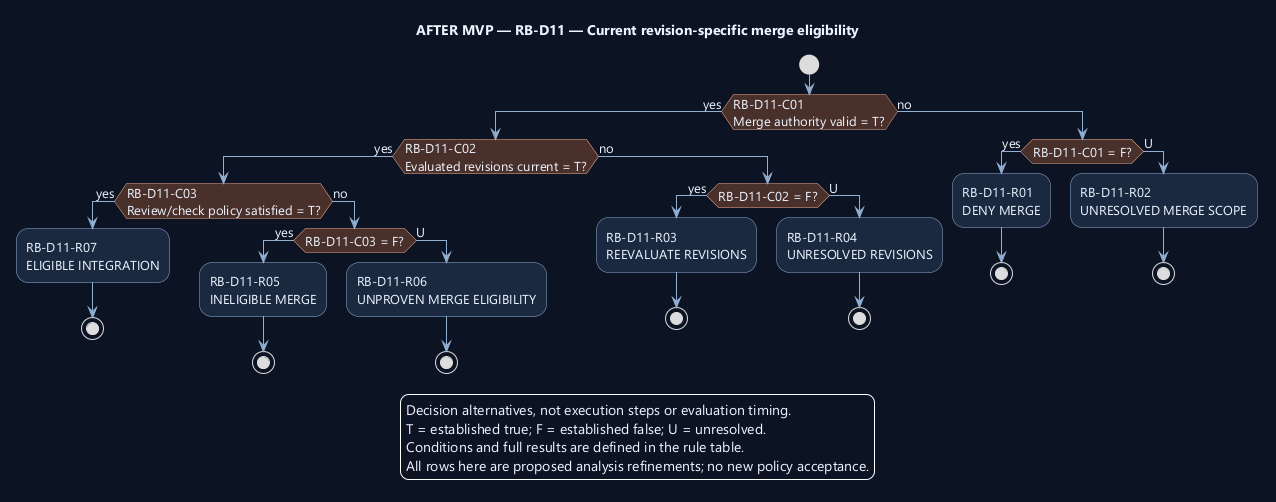

The diagram above was rendered by PlantUML. Its source (embedded in the PNG):
@startuml
' OWNER-MVP-2026-11-04 review: Future after MVP. Provider, advanced Sprint/review, or untrusted execution requirement retained as deferred.
skinparam backgroundColor #0D1525
skinparam defaultFontColor #EDF4FF
skinparam defaultFontName Segoe UI
skinparam defaultFontSize 13
skinparam shadowing false
skinparam ArrowColor #91AED1
skinparam activityBackgroundColor #1A2940
skinparam activityBorderColor #91AED1
skinparam activityDiamondBackgroundColor #4A302B
skinparam activityDiamondBorderColor #F1AD8A

title AFTER MVP — RB-D11 — Current revision-specific merge eligibility
start
if (RB-D11-C01\nMerge authority valid = T?) then (yes)
if (RB-D11-C02\nEvaluated revisions current = T?) then (yes)
if (RB-D11-C03\nReview/check policy satisfied = T?) then (yes)
:RB-D11-R07\nELIGIBLE INTEGRATION;
stop
else (no)
if (RB-D11-C03 = F?) then (yes)
:RB-D11-R05\nINELIGIBLE MERGE;
stop
else (U)
:RB-D11-R06\nUNPROVEN MERGE ELIGIBILITY;
stop
endif
endif
else (no)
if (RB-D11-C02 = F?) then (yes)
:RB-D11-R03\nREEVALUATE REVISIONS;
stop
else (U)
:RB-D11-R04\nUNRESOLVED REVISIONS;
stop
endif
endif
else (no)
if (RB-D11-C01 = F?) then (yes)
:RB-D11-R01\nDENY MERGE;
stop
else (U)
:RB-D11-R02\nUNRESOLVED MERGE SCOPE;
stop
endif
endif
legend bottom
Decision alternatives, not execution steps or evaluation timing.
T = established true; F = established false; U = unresolved.
Conditions and full results are defined in the rule table.
All rows here are proposed analysis refinements; no new policy acceptance.
endlegend
@enduml